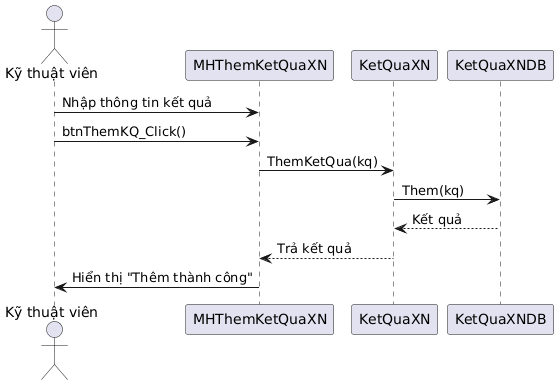

The diagram above was rendered by PlantUML. Its source (embedded in the PNG):
@startuml
actor "Kỹ thuật viên" as KTV
participant MHThemKetQuaXN
participant KetQuaXN
participant KetQuaXNDB

KTV -> MHThemKetQuaXN : Nhập thông tin kết quả
KTV -> MHThemKetQuaXN : btnThemKQ_Click()
MHThemKetQuaXN -> KetQuaXN : ThemKetQua(kq)
KetQuaXN -> KetQuaXNDB : Them(kq)
KetQuaXNDB --> KetQuaXN : Kết quả
KetQuaXN --> MHThemKetQuaXN : Trả kết quả
MHThemKetQuaXN -> KTV : Hiển thị "Thêm thành công"
@enduml